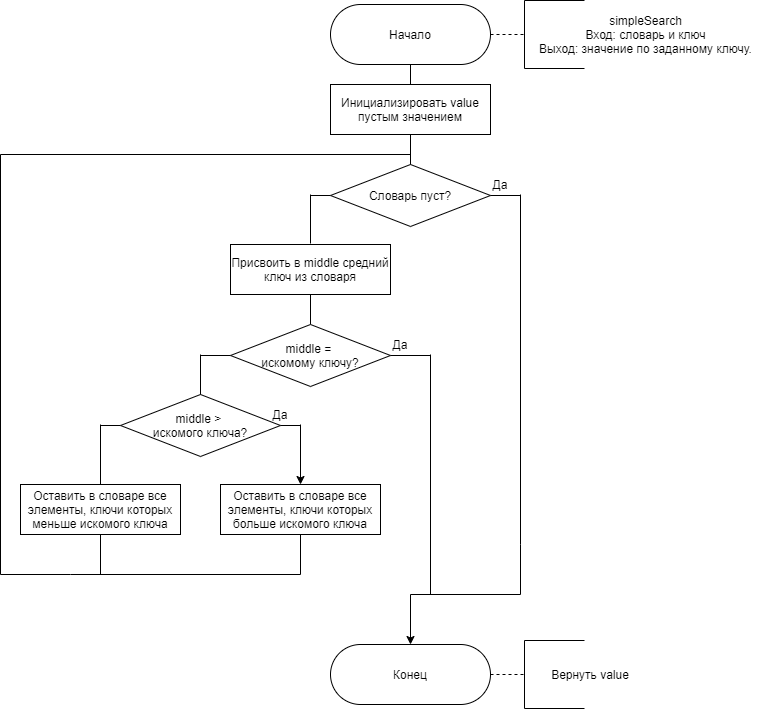

The diagram above was exported from draw.io. Its source (the exported page's mxGraphModel, read from the mxfile embedded in the PNG):
<mxGraphModel dx="1929" dy="865" grid="1" gridSize="10" guides="1" tooltips="1" connect="1" arrows="1" fold="1" page="1" pageScale="1" pageWidth="827" pageHeight="1169" math="0" shadow="0">
  <root>
    <mxCell id="0" />
    <mxCell id="1" parent="0" />
    <mxCell id="Gvd8Ezxa3fLg7O33Pl0G-1" value="Начало" style="rounded=1;whiteSpace=wrap;html=1;arcSize=50;" parent="1" vertex="1">
      <mxGeometry x="300" y="310" width="160" height="60" as="geometry" />
    </mxCell>
    <mxCell id="Gvd8Ezxa3fLg7O33Pl0G-37" value="Конец" style="rounded=1;whiteSpace=wrap;html=1;arcSize=50;" parent="1" vertex="1">
      <mxGeometry x="300" y="950" width="160" height="60" as="geometry" />
    </mxCell>
    <mxCell id="9delEhP6rtj-FSDuxbmw-2" value="Словарь пуст?" style="rhombus;whiteSpace=wrap;html=1;" parent="1" vertex="1">
      <mxGeometry x="300" y="470" width="160" height="62" as="geometry" />
    </mxCell>
    <mxCell id="9delEhP6rtj-FSDuxbmw-3" value="Присвоить в middle средний ключ из словаря" style="rounded=0;whiteSpace=wrap;html=1;" parent="1" vertex="1">
      <mxGeometry x="200" y="550" width="160" height="50" as="geometry" />
    </mxCell>
    <mxCell id="9delEhP6rtj-FSDuxbmw-7" value="" style="endArrow=none;html=1;" parent="1" edge="1">
      <mxGeometry width="50" height="50" relative="1" as="geometry">
        <mxPoint x="490" y="850" as="sourcePoint" />
        <mxPoint x="490" y="500" as="targetPoint" />
      </mxGeometry>
    </mxCell>
    <mxCell id="9delEhP6rtj-FSDuxbmw-9" value="" style="endArrow=none;html=1;exitX=1;exitY=0.5;exitDx=0;exitDy=0;" parent="1" source="9delEhP6rtj-FSDuxbmw-2" edge="1">
      <mxGeometry width="50" height="50" relative="1" as="geometry">
        <mxPoint x="300" y="660" as="sourcePoint" />
        <mxPoint x="490" y="501" as="targetPoint" />
      </mxGeometry>
    </mxCell>
    <mxCell id="6Mktn1Eenq4pbONXEujN-5" value="" style="endArrow=none;html=1;jumpSize=6;entryX=0.5;entryY=1;entryDx=0;entryDy=0;exitX=0.5;exitY=0;exitDx=0;exitDy=0;" parent="1" source="6Mktn1Eenq4pbONXEujN-35" target="9delEhP6rtj-FSDuxbmw-3" edge="1">
      <mxGeometry width="50" height="50" relative="1" as="geometry">
        <mxPoint x="270" y="640" as="sourcePoint" />
        <mxPoint x="270" y="665" as="targetPoint" />
      </mxGeometry>
    </mxCell>
    <mxCell id="6Mktn1Eenq4pbONXEujN-10" value="Да" style="text;html=1;strokeColor=none;fillColor=none;align=center;verticalAlign=middle;whiteSpace=wrap;rounded=0;" parent="1" vertex="1">
      <mxGeometry x="450" y="480" width="40" height="20" as="geometry" />
    </mxCell>
    <mxCell id="6Mktn1Eenq4pbONXEujN-12" value="Инициализировать value пустым значением" style="rounded=0;whiteSpace=wrap;html=1;" parent="1" vertex="1">
      <mxGeometry x="300" y="390" width="160" height="50" as="geometry" />
    </mxCell>
    <mxCell id="6Mktn1Eenq4pbONXEujN-17" value="simpleSearch&lt;br&gt;Вход: словарь и ключ&lt;br&gt;Выход: значение по заданному ключу." style="text;html=1;strokeColor=none;fillColor=none;align=center;verticalAlign=middle;whiteSpace=wrap;rounded=0;" parent="1" vertex="1">
      <mxGeometry x="490" y="320" width="250.5" height="40" as="geometry" />
    </mxCell>
    <mxCell id="6Mktn1Eenq4pbONXEujN-18" value="" style="shape=partialRectangle;whiteSpace=wrap;html=1;bottom=1;right=1;left=1;top=0;fillColor=none;routingCenterX=-0.5;rotation=90;" parent="1" vertex="1">
      <mxGeometry x="490" y="310" width="68" height="60" as="geometry" />
    </mxCell>
    <mxCell id="6Mktn1Eenq4pbONXEujN-19" value="" style="endArrow=none;dashed=1;html=1;exitX=1;exitY=0.5;exitDx=0;exitDy=0;entryX=0.5;entryY=1;entryDx=0;entryDy=0;" parent="1" source="Gvd8Ezxa3fLg7O33Pl0G-1" target="6Mktn1Eenq4pbONXEujN-18" edge="1">
      <mxGeometry width="50" height="50" relative="1" as="geometry">
        <mxPoint x="440" y="359.5" as="sourcePoint" />
        <mxPoint x="490" y="340" as="targetPoint" />
      </mxGeometry>
    </mxCell>
    <mxCell id="6Mktn1Eenq4pbONXEujN-22" value="Вернуть value" style="text;html=1;strokeColor=none;fillColor=none;align=center;verticalAlign=middle;whiteSpace=wrap;rounded=0;" parent="1" vertex="1">
      <mxGeometry x="490" y="960" width="140" height="40" as="geometry" />
    </mxCell>
    <mxCell id="6Mktn1Eenq4pbONXEujN-23" value="" style="shape=partialRectangle;whiteSpace=wrap;html=1;bottom=1;right=1;left=1;top=0;fillColor=none;routingCenterX=-0.5;rotation=90;" parent="1" vertex="1">
      <mxGeometry x="490" y="950" width="68" height="60" as="geometry" />
    </mxCell>
    <mxCell id="6Mktn1Eenq4pbONXEujN-24" value="" style="endArrow=none;dashed=1;html=1;exitX=1;exitY=0.5;exitDx=0;exitDy=0;entryX=0.5;entryY=1;entryDx=0;entryDy=0;" parent="1" target="6Mktn1Eenq4pbONXEujN-23" edge="1">
      <mxGeometry width="50" height="50" relative="1" as="geometry">
        <mxPoint x="460" y="980" as="sourcePoint" />
        <mxPoint x="490" y="980" as="targetPoint" />
      </mxGeometry>
    </mxCell>
    <mxCell id="6Mktn1Eenq4pbONXEujN-28" value="" style="endArrow=none;html=1;entryX=0.5;entryY=1;entryDx=0;entryDy=0;exitX=0.5;exitY=0;exitDx=0;exitDy=0;" parent="1" target="6Mktn1Eenq4pbONXEujN-12" edge="1">
      <mxGeometry width="50" height="50" relative="1" as="geometry">
        <mxPoint x="380" y="470" as="sourcePoint" />
        <mxPoint x="580" y="520" as="targetPoint" />
      </mxGeometry>
    </mxCell>
    <mxCell id="6Mktn1Eenq4pbONXEujN-29" value="" style="endArrow=none;html=1;entryX=0.5;entryY=1;entryDx=0;entryDy=0;" parent="1" source="6Mktn1Eenq4pbONXEujN-12" target="Gvd8Ezxa3fLg7O33Pl0G-1" edge="1">
      <mxGeometry width="50" height="50" relative="1" as="geometry">
        <mxPoint x="530" y="570" as="sourcePoint" />
        <mxPoint x="580" y="520" as="targetPoint" />
      </mxGeometry>
    </mxCell>
    <mxCell id="6Mktn1Eenq4pbONXEujN-30" value="" style="endArrow=none;html=1;endFill=0;" parent="1" edge="1">
      <mxGeometry width="50" height="50" relative="1" as="geometry">
        <mxPoint x="490" y="850" as="sourcePoint" />
        <mxPoint x="490" y="900" as="targetPoint" />
      </mxGeometry>
    </mxCell>
    <mxCell id="6Mktn1Eenq4pbONXEujN-33" value="" style="endArrow=none;html=1;entryX=0;entryY=0.5;entryDx=0;entryDy=0;" parent="1" target="9delEhP6rtj-FSDuxbmw-2" edge="1">
      <mxGeometry width="50" height="50" relative="1" as="geometry">
        <mxPoint x="280" y="501" as="sourcePoint" />
        <mxPoint x="580" y="580" as="targetPoint" />
      </mxGeometry>
    </mxCell>
    <mxCell id="6Mktn1Eenq4pbONXEujN-34" value="" style="endArrow=none;html=1;" parent="1" edge="1">
      <mxGeometry width="50" height="50" relative="1" as="geometry">
        <mxPoint x="280" y="549" as="sourcePoint" />
        <mxPoint x="280" y="500" as="targetPoint" />
      </mxGeometry>
    </mxCell>
    <mxCell id="6Mktn1Eenq4pbONXEujN-35" value="&lt;div&gt;middle = &lt;br&gt;&lt;/div&gt;&lt;div&gt;искомому ключу?&lt;/div&gt;" style="rhombus;whiteSpace=wrap;html=1;" parent="1" vertex="1">
      <mxGeometry x="200" y="630" width="160" height="62" as="geometry" />
    </mxCell>
    <mxCell id="6Mktn1Eenq4pbONXEujN-36" value="&lt;div&gt;middle &amp;gt; &lt;br&gt;&lt;/div&gt;&lt;div&gt;искомого ключа?&lt;/div&gt;" style="rhombus;whiteSpace=wrap;html=1;" parent="1" vertex="1">
      <mxGeometry x="90" y="700" width="160" height="62" as="geometry" />
    </mxCell>
    <mxCell id="6Mktn1Eenq4pbONXEujN-37" value="Оставить в словаре все элементы, ключи которых больше искомого ключа" style="rounded=0;whiteSpace=wrap;html=1;" parent="1" vertex="1">
      <mxGeometry x="190" y="790" width="160" height="50" as="geometry" />
    </mxCell>
    <mxCell id="6Mktn1Eenq4pbONXEujN-38" value="Оставить в словаре все элементы, ключи которых меньше искомого ключа" style="rounded=0;whiteSpace=wrap;html=1;" parent="1" vertex="1">
      <mxGeometry x="-10" y="790" width="160" height="50" as="geometry" />
    </mxCell>
    <mxCell id="6Mktn1Eenq4pbONXEujN-40" value="" style="endArrow=none;html=1;" parent="1" edge="1">
      <mxGeometry width="50" height="50" relative="1" as="geometry">
        <mxPoint x="380" y="900" as="sourcePoint" />
        <mxPoint x="490" y="900" as="targetPoint" />
      </mxGeometry>
    </mxCell>
    <mxCell id="6Mktn1Eenq4pbONXEujN-41" value="" style="endArrow=classic;html=1;endFill=1;" parent="1" target="Gvd8Ezxa3fLg7O33Pl0G-37" edge="1">
      <mxGeometry width="50" height="50" relative="1" as="geometry">
        <mxPoint x="380" y="900" as="sourcePoint" />
        <mxPoint x="580" y="710" as="targetPoint" />
      </mxGeometry>
    </mxCell>
    <mxCell id="6Mktn1Eenq4pbONXEujN-43" value="" style="endArrow=none;html=1;exitX=1;exitY=0.5;exitDx=0;exitDy=0;" parent="1" source="6Mktn1Eenq4pbONXEujN-35" edge="1">
      <mxGeometry width="50" height="50" relative="1" as="geometry">
        <mxPoint x="530" y="760" as="sourcePoint" />
        <mxPoint x="400" y="661" as="targetPoint" />
      </mxGeometry>
    </mxCell>
    <mxCell id="6Mktn1Eenq4pbONXEujN-44" value="" style="endArrow=none;html=1;endFill=0;" parent="1" edge="1">
      <mxGeometry width="50" height="50" relative="1" as="geometry">
        <mxPoint x="400" y="660" as="sourcePoint" />
        <mxPoint x="400" y="900" as="targetPoint" />
      </mxGeometry>
    </mxCell>
    <mxCell id="6Mktn1Eenq4pbONXEujN-45" value="Да" style="text;html=1;strokeColor=none;fillColor=none;align=center;verticalAlign=middle;whiteSpace=wrap;rounded=0;" parent="1" vertex="1">
      <mxGeometry x="350" y="640" width="40" height="20" as="geometry" />
    </mxCell>
    <mxCell id="6Mktn1Eenq4pbONXEujN-46" value="" style="endArrow=none;html=1;exitX=0;exitY=0.5;exitDx=0;exitDy=0;" parent="1" source="6Mktn1Eenq4pbONXEujN-35" edge="1">
      <mxGeometry width="50" height="50" relative="1" as="geometry">
        <mxPoint x="420" y="760" as="sourcePoint" />
        <mxPoint x="170" y="661" as="targetPoint" />
      </mxGeometry>
    </mxCell>
    <mxCell id="6Mktn1Eenq4pbONXEujN-47" value="" style="endArrow=none;html=1;entryX=0.5;entryY=0;entryDx=0;entryDy=0;endFill=0;" parent="1" target="6Mktn1Eenq4pbONXEujN-36" edge="1">
      <mxGeometry width="50" height="50" relative="1" as="geometry">
        <mxPoint x="170" y="660" as="sourcePoint" />
        <mxPoint x="470" y="710" as="targetPoint" />
      </mxGeometry>
    </mxCell>
    <mxCell id="6Mktn1Eenq4pbONXEujN-48" value="" style="endArrow=none;html=1;exitX=1;exitY=0.5;exitDx=0;exitDy=0;" parent="1" source="6Mktn1Eenq4pbONXEujN-36" edge="1">
      <mxGeometry width="50" height="50" relative="1" as="geometry">
        <mxPoint x="420" y="760" as="sourcePoint" />
        <mxPoint x="270" y="731" as="targetPoint" />
      </mxGeometry>
    </mxCell>
    <mxCell id="6Mktn1Eenq4pbONXEujN-49" value="" style="endArrow=classic;html=1;entryX=0.5;entryY=0;entryDx=0;entryDy=0;" parent="1" target="6Mktn1Eenq4pbONXEujN-37" edge="1">
      <mxGeometry width="50" height="50" relative="1" as="geometry">
        <mxPoint x="270" y="730" as="sourcePoint" />
        <mxPoint x="470" y="710" as="targetPoint" />
      </mxGeometry>
    </mxCell>
    <mxCell id="6Mktn1Eenq4pbONXEujN-50" value="" style="endArrow=none;html=1;exitX=0;exitY=0.5;exitDx=0;exitDy=0;" parent="1" source="6Mktn1Eenq4pbONXEujN-36" edge="1">
      <mxGeometry width="50" height="50" relative="1" as="geometry">
        <mxPoint x="210" y="760" as="sourcePoint" />
        <mxPoint x="70" y="731" as="targetPoint" />
      </mxGeometry>
    </mxCell>
    <mxCell id="6Mktn1Eenq4pbONXEujN-51" value="" style="endArrow=none;html=1;entryX=0.5;entryY=0;entryDx=0;entryDy=0;" parent="1" target="6Mktn1Eenq4pbONXEujN-38" edge="1">
      <mxGeometry width="50" height="50" relative="1" as="geometry">
        <mxPoint x="70" y="730" as="sourcePoint" />
        <mxPoint x="260" y="710" as="targetPoint" />
      </mxGeometry>
    </mxCell>
    <mxCell id="6Mktn1Eenq4pbONXEujN-52" value="Да" style="text;html=1;strokeColor=none;fillColor=none;align=center;verticalAlign=middle;whiteSpace=wrap;rounded=0;" parent="1" vertex="1">
      <mxGeometry x="230" y="710" width="40" height="20" as="geometry" />
    </mxCell>
    <mxCell id="6Mktn1Eenq4pbONXEujN-53" value="" style="endArrow=none;html=1;exitX=0.5;exitY=1;exitDx=0;exitDy=0;" parent="1" source="6Mktn1Eenq4pbONXEujN-38" edge="1">
      <mxGeometry width="50" height="50" relative="1" as="geometry">
        <mxPoint x="320" y="800" as="sourcePoint" />
        <mxPoint x="70" y="880" as="targetPoint" />
      </mxGeometry>
    </mxCell>
    <mxCell id="6Mktn1Eenq4pbONXEujN-54" value="" style="endArrow=none;html=1;entryX=0.5;entryY=1;entryDx=0;entryDy=0;" parent="1" target="6Mktn1Eenq4pbONXEujN-37" edge="1">
      <mxGeometry width="50" height="50" relative="1" as="geometry">
        <mxPoint x="270" y="880" as="sourcePoint" />
        <mxPoint x="370" y="750" as="targetPoint" />
      </mxGeometry>
    </mxCell>
    <mxCell id="6Mktn1Eenq4pbONXEujN-55" value="" style="endArrow=none;html=1;" parent="1" edge="1">
      <mxGeometry width="50" height="50" relative="1" as="geometry">
        <mxPoint x="40" y="880" as="sourcePoint" />
        <mxPoint x="270" y="880" as="targetPoint" />
      </mxGeometry>
    </mxCell>
    <mxCell id="6Mktn1Eenq4pbONXEujN-56" value="" style="endArrow=none;html=1;" parent="1" edge="1">
      <mxGeometry width="50" height="50" relative="1" as="geometry">
        <mxPoint x="40" y="880" as="sourcePoint" />
        <mxPoint x="-30" y="880" as="targetPoint" />
      </mxGeometry>
    </mxCell>
    <mxCell id="6Mktn1Eenq4pbONXEujN-57" value="" style="endArrow=none;html=1;" parent="1" edge="1">
      <mxGeometry width="50" height="50" relative="1" as="geometry">
        <mxPoint x="-30" y="460" as="sourcePoint" />
        <mxPoint x="-30" y="880" as="targetPoint" />
      </mxGeometry>
    </mxCell>
    <mxCell id="6Mktn1Eenq4pbONXEujN-58" value="" style="endArrow=none;html=1;" parent="1" edge="1">
      <mxGeometry width="50" height="50" relative="1" as="geometry">
        <mxPoint x="-30" y="460" as="sourcePoint" />
        <mxPoint x="380" y="460" as="targetPoint" />
      </mxGeometry>
    </mxCell>
  </root>
</mxGraphModel>